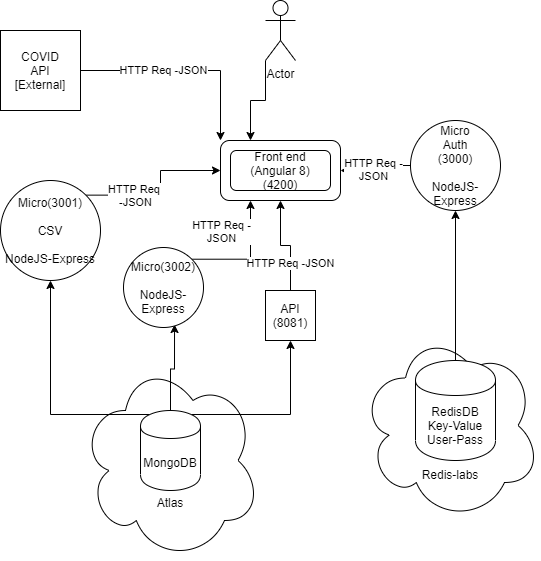

The diagram above was exported from draw.io. Its source (the exported page's mxGraphModel, read from the mxfile embedded in the PNG):
<mxGraphModel dx="1420" dy="785" grid="1" gridSize="10" guides="1" tooltips="1" connect="1" arrows="1" fold="1" page="1" pageScale="1" pageWidth="850" pageHeight="1100" math="0" shadow="0">
  <root>
    <mxCell id="0" />
    <mxCell id="1" parent="0" />
    <mxCell id="HBMiXCEDZhJ-ZwFAxUQk-2" value="&lt;br&gt;&lt;br&gt;&lt;br&gt;&lt;br&gt;&lt;br&gt;&lt;br&gt;Atlas" style="ellipse;shape=cloud;whiteSpace=wrap;html=1;" parent="1" vertex="1">
      <mxGeometry x="160" y="400" width="180" height="200" as="geometry" />
    </mxCell>
    <mxCell id="HBMiXCEDZhJ-ZwFAxUQk-11" style="edgeStyle=orthogonalEdgeStyle;rounded=0;orthogonalLoop=1;jettySize=auto;html=1;exitX=0.5;exitY=0;exitDx=0;exitDy=0;entryX=0.638;entryY=0.963;entryDx=0;entryDy=0;entryPerimeter=0;" parent="1" source="HBMiXCEDZhJ-ZwFAxUQk-1" target="HBMiXCEDZhJ-ZwFAxUQk-8" edge="1">
      <mxGeometry relative="1" as="geometry" />
    </mxCell>
    <mxCell id="HBMiXCEDZhJ-ZwFAxUQk-12" style="edgeStyle=orthogonalEdgeStyle;rounded=0;orthogonalLoop=1;jettySize=auto;html=1;exitX=0.15;exitY=0.05;exitDx=0;exitDy=0;exitPerimeter=0;entryX=0.5;entryY=1;entryDx=0;entryDy=0;" parent="1" source="HBMiXCEDZhJ-ZwFAxUQk-1" target="HBMiXCEDZhJ-ZwFAxUQk-7" edge="1">
      <mxGeometry relative="1" as="geometry" />
    </mxCell>
    <mxCell id="HBMiXCEDZhJ-ZwFAxUQk-13" style="edgeStyle=orthogonalEdgeStyle;rounded=0;orthogonalLoop=1;jettySize=auto;html=1;exitX=0.85;exitY=0.05;exitDx=0;exitDy=0;exitPerimeter=0;entryX=0.5;entryY=1;entryDx=0;entryDy=0;" parent="1" source="HBMiXCEDZhJ-ZwFAxUQk-1" target="HBMiXCEDZhJ-ZwFAxUQk-10" edge="1">
      <mxGeometry relative="1" as="geometry" />
    </mxCell>
    <mxCell id="HBMiXCEDZhJ-ZwFAxUQk-1" value="MongoDB" style="shape=cylinder;whiteSpace=wrap;html=1;boundedLbl=1;backgroundOutline=1;" parent="1" vertex="1">
      <mxGeometry x="220" y="450" width="60" height="80" as="geometry" />
    </mxCell>
    <mxCell id="HBMiXCEDZhJ-ZwFAxUQk-3" value="&lt;br&gt;&lt;br&gt;&lt;br&gt;&lt;br&gt;&lt;br&gt;&lt;br&gt;&lt;br&gt;Redis-labs" style="ellipse;shape=cloud;whiteSpace=wrap;html=1;" parent="1" vertex="1">
      <mxGeometry x="440" y="370" width="180" height="190" as="geometry" />
    </mxCell>
    <mxCell id="HBMiXCEDZhJ-ZwFAxUQk-18" style="edgeStyle=orthogonalEdgeStyle;rounded=0;orthogonalLoop=1;jettySize=auto;html=1;exitX=0.5;exitY=0;exitDx=0;exitDy=0;entryX=0.5;entryY=1;entryDx=0;entryDy=0;" parent="1" source="HBMiXCEDZhJ-ZwFAxUQk-4" target="HBMiXCEDZhJ-ZwFAxUQk-9" edge="1">
      <mxGeometry relative="1" as="geometry" />
    </mxCell>
    <mxCell id="HBMiXCEDZhJ-ZwFAxUQk-4" value="RedisDB&lt;br&gt;Key-Value&lt;br&gt;User-Pass" style="shape=cylinder;whiteSpace=wrap;html=1;boundedLbl=1;backgroundOutline=1;" parent="1" vertex="1">
      <mxGeometry x="495" y="400" width="80" height="100" as="geometry" />
    </mxCell>
    <mxCell id="HBMiXCEDZhJ-ZwFAxUQk-5" value="" style="rounded=1;whiteSpace=wrap;html=1;" parent="1" vertex="1">
      <mxGeometry x="300" y="180" width="120" height="60" as="geometry" />
    </mxCell>
    <mxCell id="HBMiXCEDZhJ-ZwFAxUQk-6" value="Front end&lt;br&gt;(Angular 8)&lt;br&gt;(4200)" style="rounded=1;whiteSpace=wrap;html=1;" parent="1" vertex="1">
      <mxGeometry x="310" y="190" width="100" height="40" as="geometry" />
    </mxCell>
    <mxCell id="HBMiXCEDZhJ-ZwFAxUQk-16" style="edgeStyle=orthogonalEdgeStyle;rounded=0;orthogonalLoop=1;jettySize=auto;html=1;exitX=1;exitY=0;exitDx=0;exitDy=0;entryX=0;entryY=0.5;entryDx=0;entryDy=0;" parent="1" source="HBMiXCEDZhJ-ZwFAxUQk-7" target="HBMiXCEDZhJ-ZwFAxUQk-5" edge="1">
      <mxGeometry relative="1" as="geometry" />
    </mxCell>
    <mxCell id="HBMiXCEDZhJ-ZwFAxUQk-23" value="HTTP Req &lt;br&gt;-JSON" style="edgeLabel;html=1;align=center;verticalAlign=middle;resizable=0;points=[];" parent="HBMiXCEDZhJ-ZwFAxUQk-16" vertex="1" connectable="0">
      <mxGeometry x="-0.3891" relative="1" as="geometry">
        <mxPoint as="offset" />
      </mxGeometry>
    </mxCell>
    <mxCell id="HBMiXCEDZhJ-ZwFAxUQk-7" value="Micro(3001)&lt;br&gt;&lt;br&gt;CSV&lt;br&gt;&lt;br&gt;NodeJS-Express" style="ellipse;whiteSpace=wrap;html=1;aspect=fixed;" parent="1" vertex="1">
      <mxGeometry x="80" y="220" width="100" height="100" as="geometry" />
    </mxCell>
    <mxCell id="HBMiXCEDZhJ-ZwFAxUQk-15" style="edgeStyle=orthogonalEdgeStyle;rounded=0;orthogonalLoop=1;jettySize=auto;html=1;exitX=1;exitY=0;exitDx=0;exitDy=0;entryX=0.25;entryY=1;entryDx=0;entryDy=0;" parent="1" source="HBMiXCEDZhJ-ZwFAxUQk-8" target="HBMiXCEDZhJ-ZwFAxUQk-5" edge="1">
      <mxGeometry relative="1" as="geometry" />
    </mxCell>
    <mxCell id="HBMiXCEDZhJ-ZwFAxUQk-24" value="HTTP Req -&lt;br&gt;JSON" style="edgeLabel;html=1;align=center;verticalAlign=middle;resizable=0;points=[];" parent="HBMiXCEDZhJ-ZwFAxUQk-15" vertex="1" connectable="0">
      <mxGeometry x="-0.2567" y="4" relative="1" as="geometry">
        <mxPoint x="-15.28" y="-24.7" as="offset" />
      </mxGeometry>
    </mxCell>
    <mxCell id="HBMiXCEDZhJ-ZwFAxUQk-8" value="Micro(3002)&lt;br&gt;&lt;br&gt;NodeJS-Express" style="ellipse;whiteSpace=wrap;html=1;aspect=fixed;" parent="1" vertex="1">
      <mxGeometry x="203" y="287" width="80" height="80" as="geometry" />
    </mxCell>
    <mxCell id="HBMiXCEDZhJ-ZwFAxUQk-17" style="edgeStyle=orthogonalEdgeStyle;rounded=0;orthogonalLoop=1;jettySize=auto;html=1;exitX=0;exitY=0.5;exitDx=0;exitDy=0;entryX=1;entryY=0.5;entryDx=0;entryDy=0;" parent="1" source="HBMiXCEDZhJ-ZwFAxUQk-9" target="HBMiXCEDZhJ-ZwFAxUQk-5" edge="1">
      <mxGeometry relative="1" as="geometry" />
    </mxCell>
    <mxCell id="HBMiXCEDZhJ-ZwFAxUQk-25" value="HTTP Req -&lt;br&gt;JSON" style="edgeLabel;html=1;align=center;verticalAlign=middle;resizable=0;points=[];" parent="HBMiXCEDZhJ-ZwFAxUQk-17" vertex="1" connectable="0">
      <mxGeometry x="0.1467" y="-2" relative="1" as="geometry">
        <mxPoint as="offset" />
      </mxGeometry>
    </mxCell>
    <mxCell id="HBMiXCEDZhJ-ZwFAxUQk-9" value="Micro&lt;br&gt;Auth&lt;br&gt;(3000)&lt;br&gt;&lt;br&gt;NodeJS-Express" style="ellipse;whiteSpace=wrap;html=1;aspect=fixed;" parent="1" vertex="1">
      <mxGeometry x="490" y="160" width="90" height="90" as="geometry" />
    </mxCell>
    <mxCell id="HBMiXCEDZhJ-ZwFAxUQk-14" style="edgeStyle=orthogonalEdgeStyle;rounded=0;orthogonalLoop=1;jettySize=auto;html=1;exitX=0.5;exitY=0;exitDx=0;exitDy=0;entryX=0.5;entryY=1;entryDx=0;entryDy=0;" parent="1" source="HBMiXCEDZhJ-ZwFAxUQk-10" target="HBMiXCEDZhJ-ZwFAxUQk-5" edge="1">
      <mxGeometry relative="1" as="geometry" />
    </mxCell>
    <mxCell id="HBMiXCEDZhJ-ZwFAxUQk-27" value="HTTP Req -JSON" style="edgeLabel;html=1;align=center;verticalAlign=middle;resizable=0;points=[];" parent="HBMiXCEDZhJ-ZwFAxUQk-14" vertex="1" connectable="0">
      <mxGeometry x="-0.44" y="1" relative="1" as="geometry">
        <mxPoint as="offset" />
      </mxGeometry>
    </mxCell>
    <mxCell id="HBMiXCEDZhJ-ZwFAxUQk-10" value="API&lt;br&gt;(8081)" style="whiteSpace=wrap;html=1;aspect=fixed;" parent="1" vertex="1">
      <mxGeometry x="345" y="330" width="50" height="50" as="geometry" />
    </mxCell>
    <mxCell id="HBMiXCEDZhJ-ZwFAxUQk-20" style="edgeStyle=orthogonalEdgeStyle;rounded=0;orthogonalLoop=1;jettySize=auto;html=1;exitX=0;exitY=1;exitDx=0;exitDy=0;exitPerimeter=0;entryX=0.25;entryY=0;entryDx=0;entryDy=0;" parent="1" source="HBMiXCEDZhJ-ZwFAxUQk-19" target="HBMiXCEDZhJ-ZwFAxUQk-5" edge="1">
      <mxGeometry relative="1" as="geometry" />
    </mxCell>
    <mxCell id="HBMiXCEDZhJ-ZwFAxUQk-19" value="Actor" style="shape=umlActor;verticalLabelPosition=bottom;labelBackgroundColor=#ffffff;verticalAlign=top;html=1;outlineConnect=0;" parent="1" vertex="1">
      <mxGeometry x="345" y="40" width="30" height="60" as="geometry" />
    </mxCell>
    <mxCell id="HBMiXCEDZhJ-ZwFAxUQk-22" style="edgeStyle=orthogonalEdgeStyle;rounded=0;orthogonalLoop=1;jettySize=auto;html=1;exitX=1;exitY=0.5;exitDx=0;exitDy=0;entryX=0;entryY=0;entryDx=0;entryDy=0;" parent="1" source="HBMiXCEDZhJ-ZwFAxUQk-21" target="HBMiXCEDZhJ-ZwFAxUQk-5" edge="1">
      <mxGeometry relative="1" as="geometry" />
    </mxCell>
    <mxCell id="HBMiXCEDZhJ-ZwFAxUQk-26" value="HTTP Req -JSON" style="edgeLabel;html=1;align=center;verticalAlign=middle;resizable=0;points=[];" parent="HBMiXCEDZhJ-ZwFAxUQk-22" vertex="1" connectable="0">
      <mxGeometry x="-0.219" y="1" relative="1" as="geometry">
        <mxPoint as="offset" />
      </mxGeometry>
    </mxCell>
    <mxCell id="HBMiXCEDZhJ-ZwFAxUQk-21" value="COVID&lt;br&gt;API&lt;br&gt;[External]" style="whiteSpace=wrap;html=1;aspect=fixed;" parent="1" vertex="1">
      <mxGeometry x="80" y="70" width="80" height="80" as="geometry" />
    </mxCell>
  </root>
</mxGraphModel>